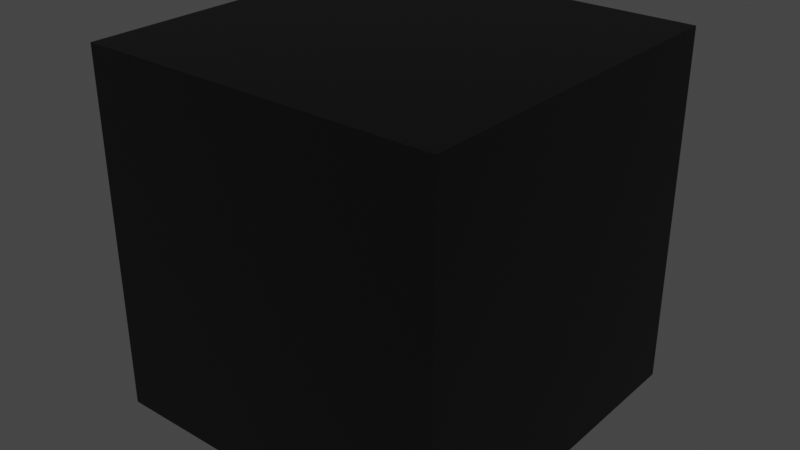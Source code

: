 # Source: Cube.blend  (saved by Blender 3.6.11; exported with 4.5.12 LTS)
import bpy
from mathutils import Matrix  # noqa: F401  (used for matrix-valued properties, if any)

bpy.ops.wm.read_factory_settings(use_empty=True)
scene = bpy.context.scene
scene.name = 'Scene'

# ---- collections
col_collection = bpy.data.collections.new('Collection'); scene.collection.children.link(col_collection)

# ---- materials (node trees are filled in below, after node groups)
mat_material = bpy.data.materials.new('Material')
mat_material.use_transparent_shadow = False

# ---- material node trees
mat_material.use_nodes = True; mat_material.node_tree.nodes.clear()
_N = mat_material.node_tree.nodes; _L = mat_material.node_tree.links
n0 = _N.new('ShaderNodeBsdfPrincipled'); n0.name = 'Principled BSDF'; n0.location = (10, 300)
n0.distribution = 'GGX'
n0.subsurface_method = 'RANDOM_WALK_SKIN'
n0.inputs[0].default_value = (0.0, 0.0, 0.0, 1.0)
n0.inputs[3].default_value = 1.45
n0.inputs[27].default_value = (0.0, 0.0, 0.0, 1.0)
n0.inputs[28].default_value = 1.0
n1 = _N.new('ShaderNodeOutputMaterial'); n1.name = 'Material Output'; n1.location = (300, 300)
_L.new(n0.outputs[0], n1.inputs[0])
n1.is_active_output = True

# ---- world
world_world = bpy.data.worlds.new('World'); scene.world = world_world
world_world.use_nodes = True; world_world.node_tree.nodes.clear()
_N = world_world.node_tree.nodes; _L = world_world.node_tree.links
n0 = _N.new('ShaderNodeOutputWorld'); n0.name = 'World Output'; n0.location = (300, 300)
n1 = _N.new('ShaderNodeBackground'); n1.name = 'Background'; n1.location = (10, 300)
n1.inputs[0].default_value = (0.05088, 0.05088, 0.05088, 1.0)
_L.new(n1.outputs[0], n0.inputs[0])
n0.is_active_output = True
world_world.color = (0.05088, 0.05088, 0.05088)
world_world.use_sun_shadow = False
world_world.sun_shadow_jitter_overblur = 0.0

# ---- meshes
me_cube_002 = bpy.data.meshes.new('Cube.002')
me_cube_002.from_pydata([(-1.0, -1.0, -1.0), (-1.0, -1.0, 1.0), (-1.0, 1.0, -1.0), (-1.0, 1.0, 1.0), (1.0, -1.0, -1.0), (1.0, -1.0, 1.0), (1.0, 1.0, -1.0), (1.0, 1.0, 1.0)], [], [(0, 1, 3, 2), (2, 3, 7, 6), (6, 7, 5, 4), (4, 5, 1, 0), (2, 6, 4, 0), (7, 3, 1, 5)])
_uv = me_cube_002.uv_layers.new(name='UVMap')
_uv.uv.foreach_set('vector', [0.375, 0.0, 0.625, 0.0, 0.625, 0.25, 0.375, 0.25, 0.375, 0.25, 0.625, 0.25, 0.625, 0.5, 0.375, 0.5, 0.375, 0.5, 0.625, 0.5, 0.625, 0.75, 0.375, 0.75, 0.375, 0.75, 0.625, 0.75, 0.625, 1.0, 0.375, 1.0, 0.125, 0.5, 0.375, 0.5, 0.375, 0.75, 0.125, 0.75, 0.625, 0.5, 0.875, 0.5, 0.875, 0.75, 0.625, 0.75])
me_cube_002.materials.append(mat_material)
me_cube_002.update()

# ---- objects
ob_cube = bpy.data.objects.new('Cube', me_cube_002)

# ---- transforms, parenting, visibility, modifiers, constraints
ob_cube.location = (0.0, 0.0, 0.0)
ob_cube.scale = (0.3952, 0.3952, 0.3952)

# ---- collection membership
col_collection.objects.link(ob_cube)

# ---- scene / render settings (as saved in the file)
scene.frame_start = 1; scene.frame_end = 250; scene.frame_set(1)
scene.render.engine = 'BLENDER_EEVEE_NEXT'
scene.cycles.sampling_pattern = 'TABULATED_SOBOL'
scene.view_settings.view_transform = 'Filmic'
bpy.context.view_layer.update()

# ---- added for rendering (the .blend has no active camera and no usable light): camera, sun
cam_auto = bpy.data.cameras.new('AutoCamera')
cam_auto.lens = 50.0
cam_auto.sensor_width = 36.0
cam_auto.clip_end = 1000.0
ob_auto_camera = bpy.data.objects.new('AutoCamera', cam_auto)
scene.collection.objects.link(ob_auto_camera)
ob_auto_camera.location = (1.26663, -1.51996, 1.0133)
ob_auto_camera.rotation_euler = (1.09748, -7.21219e-08, 0.694738)
scene.camera = ob_auto_camera
light_auto_sun = bpy.data.lights.new('AutoSun', 'SUN')
light_auto_sun.energy = 3.0
light_auto_sun.angle = 0.0523599
ob_auto_sun = bpy.data.objects.new('AutoSun', light_auto_sun)
scene.collection.objects.link(ob_auto_sun)
ob_auto_sun.rotation_euler = (0.872665, 0.174533, 0.523599)
bpy.context.view_layer.update()
